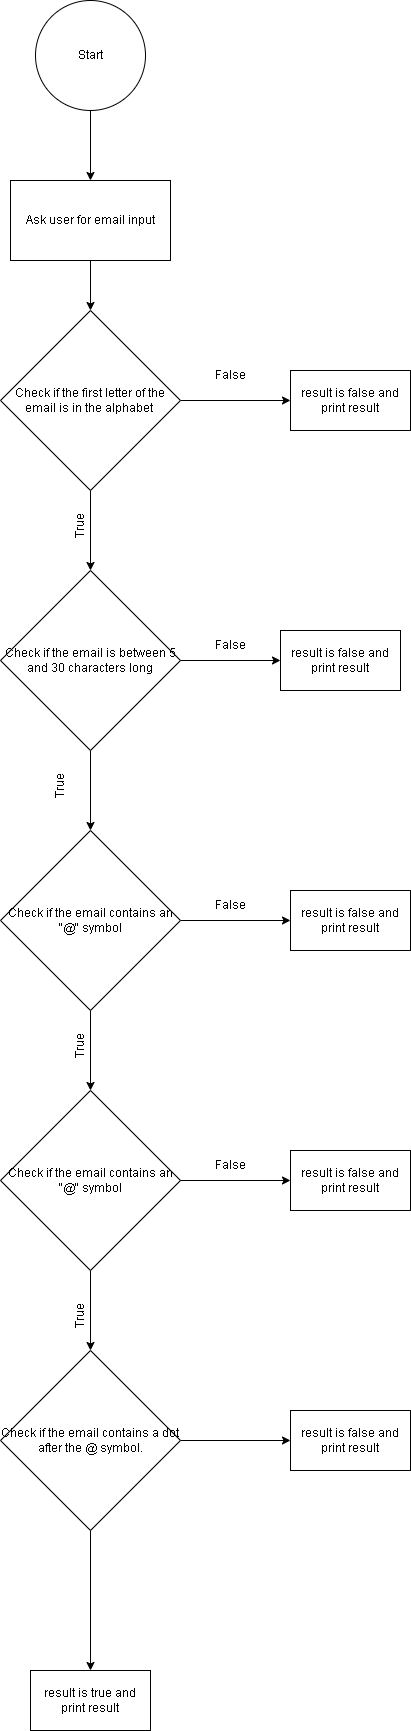

The diagram above was exported from draw.io. Its source (the exported page's mxGraphModel, read from the mxfile embedded in the PNG):
<mxGraphModel dx="1130" dy="536" grid="1" gridSize="10" guides="1" tooltips="1" connect="1" arrows="1" fold="1" page="1" pageScale="1" pageWidth="850" pageHeight="1100" math="0" shadow="0">
  <root>
    <mxCell id="0" />
    <mxCell id="1" parent="0" />
    <mxCell id="4" value="" style="edgeStyle=none;html=1;" edge="1" parent="1" source="2" target="3">
      <mxGeometry relative="1" as="geometry" />
    </mxCell>
    <mxCell id="2" value="Start" style="ellipse;whiteSpace=wrap;html=1;aspect=fixed;" vertex="1" parent="1">
      <mxGeometry x="35" width="110" height="110" as="geometry" />
    </mxCell>
    <mxCell id="7" value="" style="edgeStyle=none;html=1;" edge="1" parent="1" source="3" target="6">
      <mxGeometry relative="1" as="geometry" />
    </mxCell>
    <mxCell id="3" value="Ask user for email input" style="whiteSpace=wrap;html=1;" vertex="1" parent="1">
      <mxGeometry x="10" y="180" width="160" height="80" as="geometry" />
    </mxCell>
    <mxCell id="9" value="" style="edgeStyle=none;html=1;" edge="1" parent="1" source="6" target="8">
      <mxGeometry relative="1" as="geometry" />
    </mxCell>
    <mxCell id="11" value="" style="edgeStyle=none;html=1;" edge="1" parent="1" source="6" target="10">
      <mxGeometry relative="1" as="geometry" />
    </mxCell>
    <mxCell id="6" value="Check if the first letter of the email is in the alphabet&amp;nbsp;" style="rhombus;whiteSpace=wrap;html=1;" vertex="1" parent="1">
      <mxGeometry y="310" width="180" height="180" as="geometry" />
    </mxCell>
    <mxCell id="16" value="" style="edgeStyle=none;html=1;" edge="1" parent="1" source="8" target="15">
      <mxGeometry relative="1" as="geometry" />
    </mxCell>
    <mxCell id="19" value="" style="edgeStyle=none;html=1;" edge="1" parent="1" source="8" target="18">
      <mxGeometry relative="1" as="geometry" />
    </mxCell>
    <mxCell id="8" value="Check if the email is between 5 and 30 characters long" style="rhombus;whiteSpace=wrap;html=1;" vertex="1" parent="1">
      <mxGeometry y="570" width="180" height="180" as="geometry" />
    </mxCell>
    <mxCell id="10" value="result is false and print result" style="whiteSpace=wrap;html=1;" vertex="1" parent="1">
      <mxGeometry x="290" y="370" width="120" height="60" as="geometry" />
    </mxCell>
    <mxCell id="12" value="False" style="text;html=1;strokeColor=none;fillColor=none;align=center;verticalAlign=middle;whiteSpace=wrap;rounded=0;" vertex="1" parent="1">
      <mxGeometry x="200" y="360" width="60" height="30" as="geometry" />
    </mxCell>
    <mxCell id="13" value="True" style="text;html=1;strokeColor=none;fillColor=none;align=center;verticalAlign=middle;whiteSpace=wrap;rounded=0;rotation=270;" vertex="1" parent="1">
      <mxGeometry x="50" y="510" width="60" height="30" as="geometry" />
    </mxCell>
    <mxCell id="15" value="result is false and print result" style="whiteSpace=wrap;html=1;" vertex="1" parent="1">
      <mxGeometry x="280" y="630" width="120" height="60" as="geometry" />
    </mxCell>
    <mxCell id="24" value="" style="edgeStyle=none;html=1;" edge="1" parent="1" source="18" target="23">
      <mxGeometry relative="1" as="geometry" />
    </mxCell>
    <mxCell id="27" value="" style="edgeStyle=none;html=1;" edge="1" parent="1" source="18" target="26">
      <mxGeometry relative="1" as="geometry" />
    </mxCell>
    <mxCell id="18" value="Check if the email contains an &quot;@&quot; symbol" style="rhombus;whiteSpace=wrap;html=1;" vertex="1" parent="1">
      <mxGeometry y="830" width="180" height="180" as="geometry" />
    </mxCell>
    <mxCell id="20" value="False" style="text;html=1;strokeColor=none;fillColor=none;align=center;verticalAlign=middle;whiteSpace=wrap;rounded=0;" vertex="1" parent="1">
      <mxGeometry x="200" y="630" width="60" height="30" as="geometry" />
    </mxCell>
    <mxCell id="22" value="True" style="text;html=1;strokeColor=none;fillColor=none;align=center;verticalAlign=middle;whiteSpace=wrap;rounded=0;rotation=270;" vertex="1" parent="1">
      <mxGeometry x="30" y="770" width="60" height="30" as="geometry" />
    </mxCell>
    <mxCell id="23" value="result is false and print result" style="whiteSpace=wrap;html=1;" vertex="1" parent="1">
      <mxGeometry x="290" y="890" width="120" height="60" as="geometry" />
    </mxCell>
    <mxCell id="42" value="" style="edgeStyle=none;html=1;" edge="1" parent="1" source="26" target="41">
      <mxGeometry relative="1" as="geometry" />
    </mxCell>
    <mxCell id="26" value="Check if the email contains an &quot;@&quot; symbol" style="rhombus;whiteSpace=wrap;html=1;" vertex="1" parent="1">
      <mxGeometry y="1090" width="180" height="180" as="geometry" />
    </mxCell>
    <mxCell id="28" value="False" style="text;html=1;strokeColor=none;fillColor=none;align=center;verticalAlign=middle;whiteSpace=wrap;rounded=0;" vertex="1" parent="1">
      <mxGeometry x="200" y="890" width="60" height="30" as="geometry" />
    </mxCell>
    <mxCell id="33" value="True" style="text;html=1;strokeColor=none;fillColor=none;align=center;verticalAlign=middle;whiteSpace=wrap;rounded=0;rotation=270;" vertex="1" parent="1">
      <mxGeometry x="50" y="1030" width="60" height="30" as="geometry" />
    </mxCell>
    <mxCell id="34" value="False" style="text;html=1;strokeColor=none;fillColor=none;align=center;verticalAlign=middle;whiteSpace=wrap;rounded=0;" vertex="1" parent="1">
      <mxGeometry x="200" y="1150" width="60" height="30" as="geometry" />
    </mxCell>
    <mxCell id="35" value="" style="edgeStyle=none;html=1;" edge="1" parent="1">
      <mxGeometry relative="1" as="geometry">
        <mxPoint x="180" y="1180" as="sourcePoint" />
        <mxPoint x="290" y="1180" as="targetPoint" />
      </mxGeometry>
    </mxCell>
    <mxCell id="36" value="result is false and print result" style="whiteSpace=wrap;html=1;" vertex="1" parent="1">
      <mxGeometry x="290" y="1150" width="120" height="60" as="geometry" />
    </mxCell>
    <mxCell id="37" value="True" style="text;html=1;strokeColor=none;fillColor=none;align=center;verticalAlign=middle;whiteSpace=wrap;rounded=0;rotation=270;" vertex="1" parent="1">
      <mxGeometry x="50" y="1300" width="60" height="30" as="geometry" />
    </mxCell>
    <mxCell id="45" value="" style="edgeStyle=none;html=1;" edge="1" parent="1" source="41" target="44">
      <mxGeometry relative="1" as="geometry" />
    </mxCell>
    <mxCell id="47" value="" style="edgeStyle=none;html=1;" edge="1" parent="1" source="41" target="46">
      <mxGeometry relative="1" as="geometry" />
    </mxCell>
    <mxCell id="41" value="Check if the email contains a dot after the @ symbol." style="rhombus;whiteSpace=wrap;html=1;" vertex="1" parent="1">
      <mxGeometry y="1350" width="180" height="180" as="geometry" />
    </mxCell>
    <mxCell id="44" value="result is true and print result" style="whiteSpace=wrap;html=1;" vertex="1" parent="1">
      <mxGeometry x="30" y="1670" width="120" height="60" as="geometry" />
    </mxCell>
    <mxCell id="46" value="result is false and print result" style="whiteSpace=wrap;html=1;" vertex="1" parent="1">
      <mxGeometry x="290" y="1410" width="120" height="60" as="geometry" />
    </mxCell>
  </root>
</mxGraphModel>